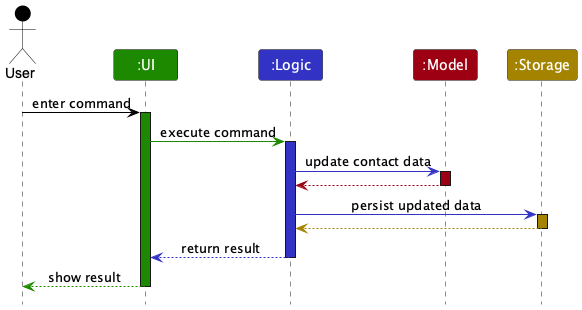

The diagram above was rendered by PlantUML. Its source (embedded in the PNG):
@startuml
!include style.puml
skinparam ArrowFontStyle plain

Actor User as user USER_COLOR
Participant ":UI" as ui UI_COLOR
Participant ":Logic" as logic LOGIC_COLOR
Participant ":Model" as model MODEL_COLOR
Participant ":Storage" as storage STORAGE_COLOR

user -[USER_COLOR]> ui : enter command
activate ui UI_COLOR

ui -[UI_COLOR]> logic : execute command
activate logic LOGIC_COLOR

logic -[LOGIC_COLOR]> model : update contact data
activate model MODEL_COLOR

model -[MODEL_COLOR]-> logic
deactivate model

logic -[LOGIC_COLOR]> storage : persist updated data
activate storage STORAGE_COLOR

storage --[STORAGE_COLOR]> logic
deactivate storage

logic --[LOGIC_COLOR]> ui : return result
deactivate logic

ui --[UI_COLOR]> user : show result
deactivate ui
@enduml